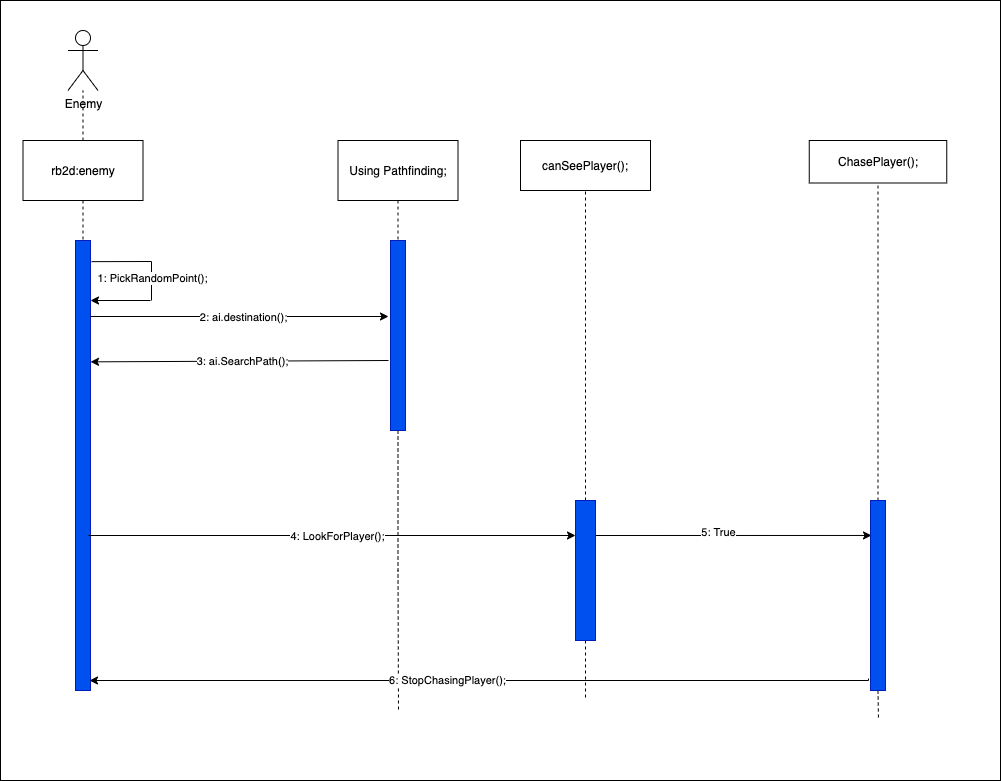

The diagram above was exported from draw.io. Its source (the exported page's mxGraphModel, read from the mxfile embedded in the PNG):
<mxGraphModel dx="1106" dy="787" grid="1" gridSize="10" guides="1" tooltips="1" connect="1" arrows="1" fold="1" page="1" pageScale="1" pageWidth="1100" pageHeight="850" math="0" shadow="0">
  <root>
    <mxCell id="0" />
    <mxCell id="1" parent="0" />
    <mxCell id="875dlKgf8klHjgZVwPPo-4" value="" style="rounded=0;whiteSpace=wrap;html=1;" vertex="1" parent="1">
      <mxGeometry x="80" width="1000" height="780" as="geometry" />
    </mxCell>
    <mxCell id="X-umySlE_v9n8LrC06W6-4" value="Enemy&lt;br&gt;" style="shape=umlActor;verticalLabelPosition=bottom;verticalAlign=top;html=1;outlineConnect=0;" parent="1" vertex="1">
      <mxGeometry x="147.5" y="30" width="30" height="60" as="geometry" />
    </mxCell>
    <mxCell id="X-umySlE_v9n8LrC06W6-5" value="" style="rounded=0;whiteSpace=wrap;html=1;fillColor=#0050ef;strokeColor=#001DBC;fontColor=#ffffff;" parent="1" vertex="1">
      <mxGeometry x="155" y="240" width="15" height="450" as="geometry" />
    </mxCell>
    <mxCell id="X-umySlE_v9n8LrC06W6-7" style="edgeStyle=orthogonalEdgeStyle;rounded=0;orthogonalLoop=1;jettySize=auto;html=1;exitX=0.5;exitY=1;exitDx=0;exitDy=0;endArrow=none;endFill=0;dashed=1;" parent="1" source="X-umySlE_v9n8LrC06W6-6" target="X-umySlE_v9n8LrC06W6-5" edge="1">
      <mxGeometry relative="1" as="geometry" />
    </mxCell>
    <mxCell id="X-umySlE_v9n8LrC06W6-8" style="edgeStyle=orthogonalEdgeStyle;rounded=0;orthogonalLoop=1;jettySize=auto;html=1;exitX=0.5;exitY=0;exitDx=0;exitDy=0;dashed=1;endArrow=none;endFill=0;" parent="1" source="X-umySlE_v9n8LrC06W6-6" target="X-umySlE_v9n8LrC06W6-4" edge="1">
      <mxGeometry relative="1" as="geometry" />
    </mxCell>
    <mxCell id="X-umySlE_v9n8LrC06W6-6" value="rb2d:enemy" style="rounded=0;whiteSpace=wrap;html=1;" parent="1" vertex="1">
      <mxGeometry x="102.5" y="140" width="120" height="60" as="geometry" />
    </mxCell>
    <mxCell id="X-umySlE_v9n8LrC06W6-11" value="" style="endArrow=classic;html=1;rounded=0;endFill=1;" parent="1" edge="1">
      <mxGeometry width="50" height="50" relative="1" as="geometry">
        <mxPoint x="170" y="316" as="sourcePoint" />
        <mxPoint x="468" y="316" as="targetPoint" />
        <Array as="points" />
      </mxGeometry>
    </mxCell>
    <mxCell id="X-umySlE_v9n8LrC06W6-12" value="2: ai.destination();" style="edgeLabel;html=1;align=center;verticalAlign=middle;resizable=0;points=[];" parent="X-umySlE_v9n8LrC06W6-11" vertex="1" connectable="0">
      <mxGeometry x="0.0169" relative="1" as="geometry">
        <mxPoint as="offset" />
      </mxGeometry>
    </mxCell>
    <mxCell id="875dlKgf8klHjgZVwPPo-3" style="edgeStyle=orthogonalEdgeStyle;rounded=0;orthogonalLoop=1;jettySize=auto;html=1;exitX=0.5;exitY=1;exitDx=0;exitDy=0;dashed=1;endArrow=none;endFill=0;" edge="1" parent="1" source="X-umySlE_v9n8LrC06W6-14">
      <mxGeometry relative="1" as="geometry">
        <mxPoint x="478" y="710" as="targetPoint" />
      </mxGeometry>
    </mxCell>
    <mxCell id="X-umySlE_v9n8LrC06W6-14" value="" style="rounded=0;whiteSpace=wrap;html=1;fillColor=#0050ef;strokeColor=#001DBC;fontColor=#ffffff;" parent="1" vertex="1">
      <mxGeometry x="470" y="240" width="15" height="190" as="geometry" />
    </mxCell>
    <mxCell id="X-umySlE_v9n8LrC06W6-15" value="" style="endArrow=none;html=1;exitX=1;exitY=0.047;exitDx=0;exitDy=0;exitPerimeter=0;rounded=0;" parent="1" edge="1">
      <mxGeometry width="50" height="50" relative="1" as="geometry">
        <mxPoint x="171" y="261.15" as="sourcePoint" />
        <mxPoint x="231" y="300" as="targetPoint" />
        <Array as="points">
          <mxPoint x="231" y="261" />
          <mxPoint x="231" y="280" />
        </Array>
      </mxGeometry>
    </mxCell>
    <mxCell id="X-umySlE_v9n8LrC06W6-17" value="1: PickRandomPoint();" style="edgeLabel;html=1;align=center;verticalAlign=middle;resizable=0;points=[];" parent="X-umySlE_v9n8LrC06W6-15" vertex="1" connectable="0">
      <mxGeometry x="0.5556" relative="1" as="geometry">
        <mxPoint as="offset" />
      </mxGeometry>
    </mxCell>
    <mxCell id="X-umySlE_v9n8LrC06W6-16" value="" style="endArrow=none;html=1;endFill=0;startArrow=classic;startFill=1;" parent="1" edge="1">
      <mxGeometry width="50" height="50" relative="1" as="geometry">
        <mxPoint x="170" y="300" as="sourcePoint" />
        <mxPoint x="230" y="300" as="targetPoint" />
      </mxGeometry>
    </mxCell>
    <mxCell id="X-umySlE_v9n8LrC06W6-19" value="" style="endArrow=none;html=1;rounded=0;endFill=0;exitX=1.133;exitY=0.176;exitDx=0;exitDy=0;exitPerimeter=0;entryX=0;entryY=0.173;entryDx=0;entryDy=0;entryPerimeter=0;startArrow=classic;startFill=1;" parent="1" edge="1">
      <mxGeometry width="50" height="50" relative="1" as="geometry">
        <mxPoint x="170" y="361.35" as="sourcePoint" />
        <mxPoint x="468.0050000000001" y="359.9999999999999" as="targetPoint" />
        <Array as="points" />
      </mxGeometry>
    </mxCell>
    <mxCell id="X-umySlE_v9n8LrC06W6-20" value="3: ai.SearchPath();" style="edgeLabel;html=1;align=center;verticalAlign=middle;resizable=0;points=[];" parent="X-umySlE_v9n8LrC06W6-19" vertex="1" connectable="0">
      <mxGeometry x="0.0169" relative="1" as="geometry">
        <mxPoint as="offset" />
      </mxGeometry>
    </mxCell>
    <mxCell id="X-umySlE_v9n8LrC06W6-24" style="edgeStyle=orthogonalEdgeStyle;rounded=0;orthogonalLoop=1;jettySize=auto;html=1;entryX=0.5;entryY=0;entryDx=0;entryDy=0;startArrow=none;startFill=0;endArrow=none;endFill=0;dashed=1;" parent="1" source="X-umySlE_v9n8LrC06W6-23" target="X-umySlE_v9n8LrC06W6-14" edge="1">
      <mxGeometry relative="1" as="geometry" />
    </mxCell>
    <mxCell id="X-umySlE_v9n8LrC06W6-23" value="Using Pathfinding;" style="rounded=0;whiteSpace=wrap;html=1;" parent="1" vertex="1">
      <mxGeometry x="417.5" y="140" width="120" height="60" as="geometry" />
    </mxCell>
    <mxCell id="X-umySlE_v9n8LrC06W6-27" style="edgeStyle=orthogonalEdgeStyle;rounded=0;orthogonalLoop=1;jettySize=auto;html=1;exitX=0.5;exitY=0;exitDx=0;exitDy=0;entryX=0.5;entryY=1;entryDx=0;entryDy=0;dashed=1;startArrow=none;startFill=0;endArrow=none;endFill=0;" parent="1" source="X-umySlE_v9n8LrC06W6-25" target="X-umySlE_v9n8LrC06W6-26" edge="1">
      <mxGeometry relative="1" as="geometry" />
    </mxCell>
    <mxCell id="X-umySlE_v9n8LrC06W6-32" style="edgeStyle=orthogonalEdgeStyle;rounded=0;orthogonalLoop=1;jettySize=auto;html=1;exitX=1;exitY=0.25;exitDx=0;exitDy=0;entryX=0.067;entryY=0.184;entryDx=0;entryDy=0;entryPerimeter=0;startArrow=none;startFill=0;endArrow=classic;endFill=1;" parent="1" source="X-umySlE_v9n8LrC06W6-25" target="X-umySlE_v9n8LrC06W6-30" edge="1">
      <mxGeometry relative="1" as="geometry" />
    </mxCell>
    <mxCell id="X-umySlE_v9n8LrC06W6-33" value="5: True" style="edgeLabel;html=1;align=center;verticalAlign=middle;resizable=0;points=[];" parent="X-umySlE_v9n8LrC06W6-32" vertex="1" connectable="0">
      <mxGeometry x="-0.1096" y="3" relative="1" as="geometry">
        <mxPoint as="offset" />
      </mxGeometry>
    </mxCell>
    <mxCell id="875dlKgf8klHjgZVwPPo-1" style="edgeStyle=orthogonalEdgeStyle;rounded=0;orthogonalLoop=1;jettySize=auto;html=1;exitX=0.5;exitY=1;exitDx=0;exitDy=0;endArrow=none;endFill=0;dashed=1;" edge="1" parent="1" source="X-umySlE_v9n8LrC06W6-25">
      <mxGeometry relative="1" as="geometry">
        <mxPoint x="665" y="700" as="targetPoint" />
      </mxGeometry>
    </mxCell>
    <mxCell id="X-umySlE_v9n8LrC06W6-25" value="" style="rounded=0;whiteSpace=wrap;html=1;fillColor=#0050ef;strokeColor=#001DBC;fontColor=#ffffff;" parent="1" vertex="1">
      <mxGeometry x="655" y="500" width="20" height="140" as="geometry" />
    </mxCell>
    <mxCell id="X-umySlE_v9n8LrC06W6-26" value="canSeePlayer();" style="rounded=0;whiteSpace=wrap;html=1;" parent="1" vertex="1">
      <mxGeometry x="600" y="140" width="130" height="50" as="geometry" />
    </mxCell>
    <mxCell id="X-umySlE_v9n8LrC06W6-28" value="" style="endArrow=classic;html=1;rounded=0;endFill=1;entryX=0;entryY=0.25;entryDx=0;entryDy=0;" parent="1" target="X-umySlE_v9n8LrC06W6-25" edge="1">
      <mxGeometry width="50" height="50" relative="1" as="geometry">
        <mxPoint x="168" y="535" as="sourcePoint" />
        <mxPoint x="468" y="530" as="targetPoint" />
        <Array as="points" />
      </mxGeometry>
    </mxCell>
    <mxCell id="X-umySlE_v9n8LrC06W6-29" value="4: LookForPlayer();" style="edgeLabel;html=1;align=center;verticalAlign=middle;resizable=0;points=[];" parent="X-umySlE_v9n8LrC06W6-28" vertex="1" connectable="0">
      <mxGeometry x="0.0169" relative="1" as="geometry">
        <mxPoint as="offset" />
      </mxGeometry>
    </mxCell>
    <mxCell id="X-umySlE_v9n8LrC06W6-34" style="edgeStyle=orthogonalEdgeStyle;rounded=0;orthogonalLoop=1;jettySize=auto;html=1;exitX=-0.133;exitY=0.937;exitDx=0;exitDy=0;startArrow=none;startFill=0;endArrow=classic;endFill=1;exitPerimeter=0;" parent="1" source="X-umySlE_v9n8LrC06W6-30" edge="1">
      <mxGeometry relative="1" as="geometry">
        <mxPoint x="169" y="680" as="targetPoint" />
        <Array as="points">
          <mxPoint x="948" y="680" />
        </Array>
      </mxGeometry>
    </mxCell>
    <mxCell id="X-umySlE_v9n8LrC06W6-35" value="6: StopChasingPlayer();" style="edgeLabel;html=1;align=center;verticalAlign=middle;resizable=0;points=[];" parent="X-umySlE_v9n8LrC06W6-34" vertex="1" connectable="0">
      <mxGeometry x="0.0821" y="-1" relative="1" as="geometry">
        <mxPoint as="offset" />
      </mxGeometry>
    </mxCell>
    <mxCell id="X-umySlE_v9n8LrC06W6-36" style="edgeStyle=orthogonalEdgeStyle;rounded=0;orthogonalLoop=1;jettySize=auto;html=1;exitX=0.5;exitY=0;exitDx=0;exitDy=0;entryX=0.5;entryY=1;entryDx=0;entryDy=0;dashed=1;startArrow=none;startFill=0;endArrow=none;endFill=0;" parent="1" source="X-umySlE_v9n8LrC06W6-30" target="X-umySlE_v9n8LrC06W6-31" edge="1">
      <mxGeometry relative="1" as="geometry" />
    </mxCell>
    <mxCell id="875dlKgf8klHjgZVwPPo-2" style="edgeStyle=orthogonalEdgeStyle;rounded=0;orthogonalLoop=1;jettySize=auto;html=1;exitX=0.5;exitY=1;exitDx=0;exitDy=0;endArrow=none;endFill=0;dashed=1;" edge="1" parent="1" source="X-umySlE_v9n8LrC06W6-30">
      <mxGeometry relative="1" as="geometry">
        <mxPoint x="958" y="720" as="targetPoint" />
      </mxGeometry>
    </mxCell>
    <mxCell id="X-umySlE_v9n8LrC06W6-30" value="" style="rounded=0;whiteSpace=wrap;html=1;fillColor=#0050ef;strokeColor=#001DBC;fontColor=#ffffff;" parent="1" vertex="1">
      <mxGeometry x="950" y="500" width="15" height="190" as="geometry" />
    </mxCell>
    <mxCell id="X-umySlE_v9n8LrC06W6-31" value="ChasePlayer();" style="rounded=0;whiteSpace=wrap;html=1;" parent="1" vertex="1">
      <mxGeometry x="888.75" y="140" width="137.5" height="42.5" as="geometry" />
    </mxCell>
  </root>
</mxGraphModel>